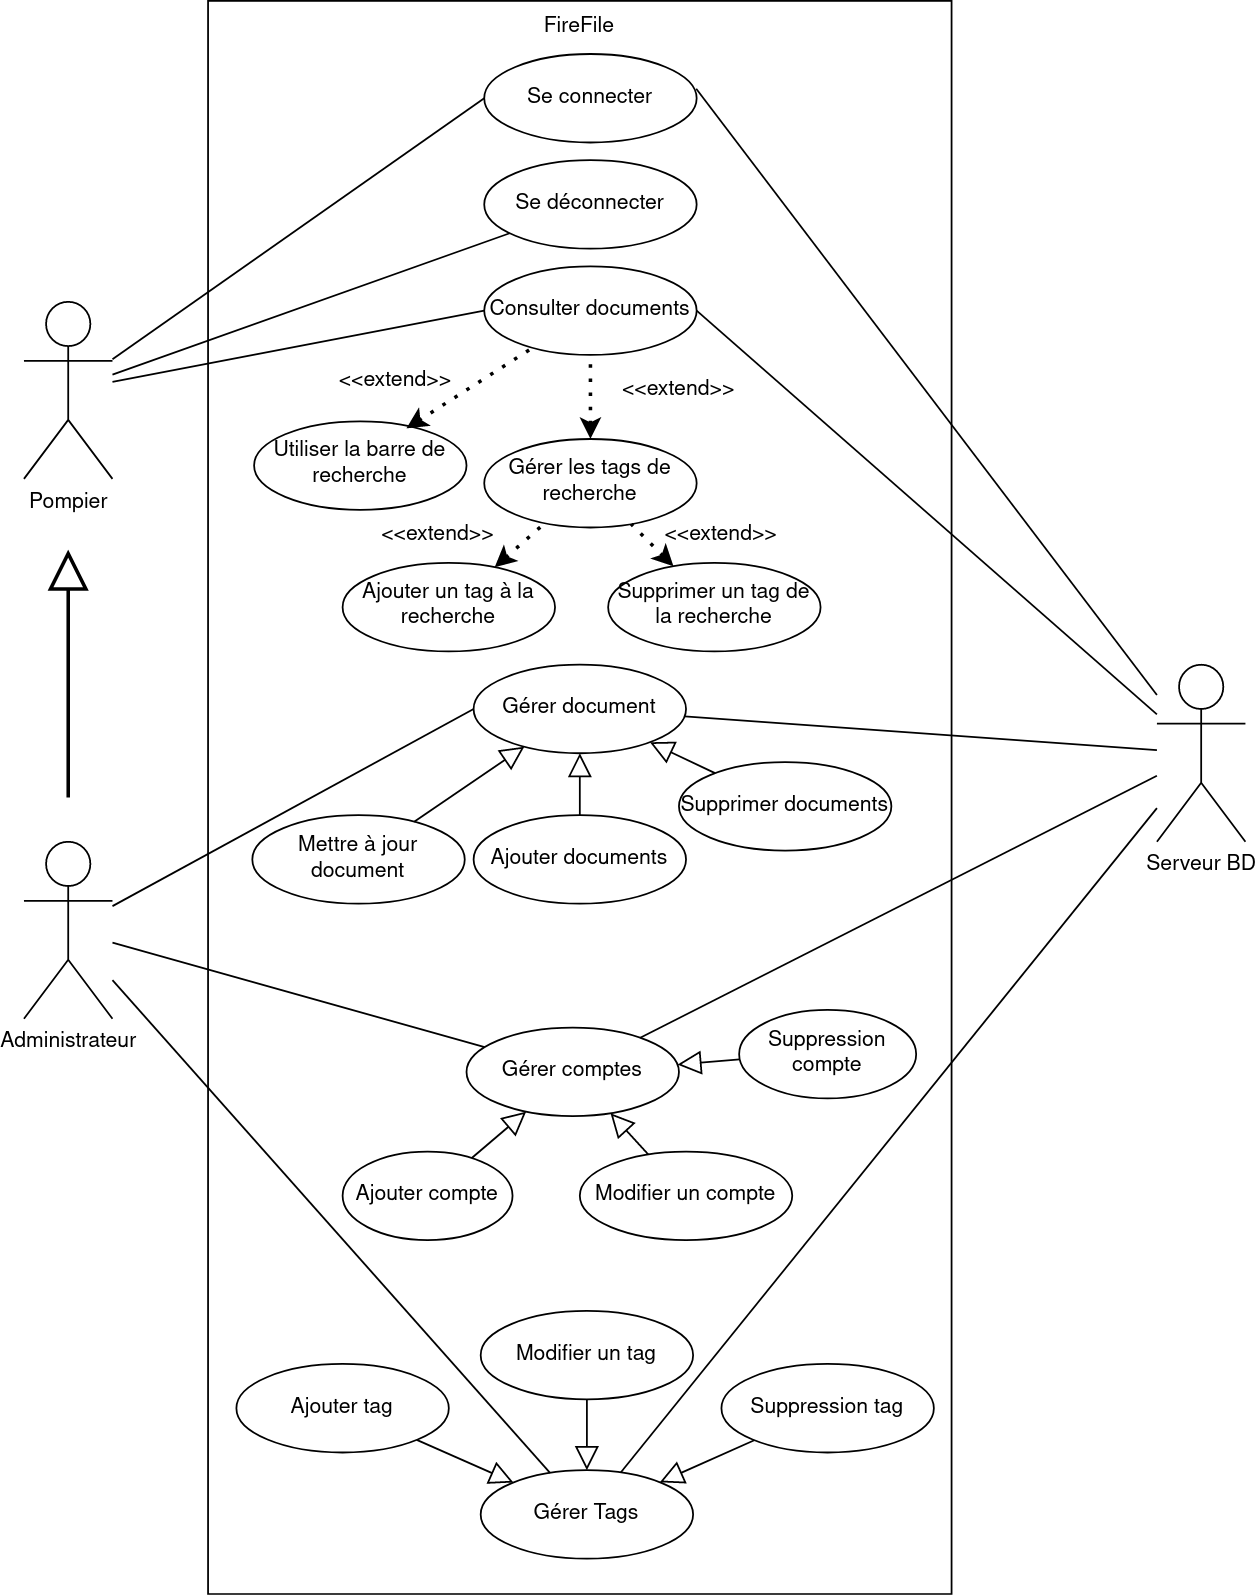

The diagram above was exported from draw.io. Its source (the exported page's mxGraphModel, read from the mxfile embedded in the PNG):
<mxGraphModel dx="1114" dy="617" grid="1" gridSize="10" guides="1" tooltips="1" connect="1" arrows="1" fold="1" page="1" pageScale="1" pageWidth="827" pageHeight="1169" math="0" shadow="0">
  <root>
    <mxCell id="0" />
    <mxCell id="1" parent="0" />
    <mxCell id="Z_94XWlNVCfBKGCbZTvs-1" value="Pompier" style="shape=umlActor;verticalLabelPosition=bottom;verticalAlign=top;html=1;outlineConnect=0;" parent="1" vertex="1">
      <mxGeometry x="100" y="180" width="50" height="100" as="geometry" />
    </mxCell>
    <mxCell id="Z_94XWlNVCfBKGCbZTvs-2" style="edgeStyle=orthogonalEdgeStyle;rounded=0;orthogonalLoop=1;jettySize=auto;html=1;endArrow=block;endFill=0;jumpSize=10;strokeWidth=2;targetPerimeterSpacing=0;endSize=18;" parent="1" edge="1">
      <mxGeometry relative="1" as="geometry">
        <mxPoint x="125" y="320" as="targetPoint" />
        <mxPoint x="125" y="460" as="sourcePoint" />
      </mxGeometry>
    </mxCell>
    <mxCell id="Z_94XWlNVCfBKGCbZTvs-3" value="Administrateur" style="shape=umlActor;verticalLabelPosition=bottom;verticalAlign=top;html=1;outlineConnect=0;" parent="1" vertex="1">
      <mxGeometry x="100" y="485" width="50" height="100" as="geometry" />
    </mxCell>
    <mxCell id="Z_94XWlNVCfBKGCbZTvs-4" value="" style="rounded=0;whiteSpace=wrap;html=1;fillColor=none;movable=0;resizable=0;rotatable=0;deletable=0;editable=0;locked=1;connectable=0;" parent="1" vertex="1">
      <mxGeometry x="204" y="10" width="420" height="900" as="geometry" />
    </mxCell>
    <mxCell id="Z_94XWlNVCfBKGCbZTvs-5" value="" style="endArrow=none;html=1;rounded=0;entryX=0;entryY=0.5;entryDx=0;entryDy=0;" parent="1" source="Z_94XWlNVCfBKGCbZTvs-1" target="Z_94XWlNVCfBKGCbZTvs-12" edge="1">
      <mxGeometry width="50" height="50" relative="1" as="geometry">
        <mxPoint x="178" y="235" as="sourcePoint" />
        <mxPoint x="364" y="135" as="targetPoint" />
      </mxGeometry>
    </mxCell>
    <mxCell id="Z_94XWlNVCfBKGCbZTvs-6" value="" style="endArrow=none;html=1;rounded=0;exitX=1;exitY=0.5;exitDx=0;exitDy=0;" parent="1" source="Z_94XWlNVCfBKGCbZTvs-12" target="Z_94XWlNVCfBKGCbZTvs-10" edge="1">
      <mxGeometry width="50" height="50" relative="1" as="geometry">
        <mxPoint x="490" y="250" as="sourcePoint" />
        <mxPoint x="720" y="430" as="targetPoint" />
      </mxGeometry>
    </mxCell>
    <mxCell id="Z_94XWlNVCfBKGCbZTvs-7" value="Se connecter" style="ellipse;whiteSpace=wrap;html=1;" parent="1" vertex="1">
      <mxGeometry x="360" y="40" width="120" height="50" as="geometry" />
    </mxCell>
    <mxCell id="Z_94XWlNVCfBKGCbZTvs-8" value="Gérer document" style="ellipse;whiteSpace=wrap;html=1;" parent="1" vertex="1">
      <mxGeometry x="354" y="385" width="120" height="50" as="geometry" />
    </mxCell>
    <mxCell id="Z_94XWlNVCfBKGCbZTvs-9" value="FireFile" style="text;html=1;strokeColor=none;fillColor=none;align=center;verticalAlign=middle;whiteSpace=wrap;rounded=0;" parent="1" vertex="1">
      <mxGeometry x="364" y="10" width="100" height="30" as="geometry" />
    </mxCell>
    <mxCell id="Z_94XWlNVCfBKGCbZTvs-10" value="Serveur BD" style="shape=umlActor;verticalLabelPosition=bottom;verticalAlign=top;html=1;outlineConnect=0;" parent="1" vertex="1">
      <mxGeometry x="740" y="385" width="50" height="100" as="geometry" />
    </mxCell>
    <mxCell id="Z_94XWlNVCfBKGCbZTvs-11" value="" style="endArrow=none;html=1;rounded=0;exitX=0.998;exitY=0.393;exitDx=0;exitDy=0;exitPerimeter=0;" parent="1" source="Z_94XWlNVCfBKGCbZTvs-7" target="Z_94XWlNVCfBKGCbZTvs-10" edge="1">
      <mxGeometry width="50" height="50" relative="1" as="geometry">
        <mxPoint x="690" y="210" as="sourcePoint" />
        <mxPoint x="720" y="420" as="targetPoint" />
      </mxGeometry>
    </mxCell>
    <mxCell id="Z_94XWlNVCfBKGCbZTvs-12" value="Consulter documents" style="ellipse;whiteSpace=wrap;html=1;" parent="1" vertex="1">
      <mxGeometry x="360" y="160" width="120" height="50" as="geometry" />
    </mxCell>
    <mxCell id="Z_94XWlNVCfBKGCbZTvs-13" value="" style="endArrow=none;html=1;rounded=0;entryX=0;entryY=0.5;entryDx=0;entryDy=0;" parent="1" source="Z_94XWlNVCfBKGCbZTvs-1" target="Z_94XWlNVCfBKGCbZTvs-7" edge="1">
      <mxGeometry width="50" height="50" relative="1" as="geometry">
        <mxPoint x="168" y="225" as="sourcePoint" />
        <mxPoint x="414" y="220" as="targetPoint" />
      </mxGeometry>
    </mxCell>
    <mxCell id="Z_94XWlNVCfBKGCbZTvs-14" value="Ajouter documents" style="ellipse;whiteSpace=wrap;html=1;" parent="1" vertex="1">
      <mxGeometry x="354" y="470" width="120" height="50" as="geometry" />
    </mxCell>
    <mxCell id="Z_94XWlNVCfBKGCbZTvs-15" value="Supprimer documents" style="ellipse;whiteSpace=wrap;html=1;" parent="1" vertex="1">
      <mxGeometry x="470" y="440" width="120" height="50" as="geometry" />
    </mxCell>
    <mxCell id="Z_94XWlNVCfBKGCbZTvs-16" value="Gérer comptes" style="ellipse;whiteSpace=wrap;html=1;" parent="1" vertex="1">
      <mxGeometry x="350" y="590" width="120" height="50" as="geometry" />
    </mxCell>
    <mxCell id="Z_94XWlNVCfBKGCbZTvs-17" value="Ajouter compte" style="ellipse;whiteSpace=wrap;html=1;" parent="1" vertex="1">
      <mxGeometry x="280" y="660" width="96" height="50" as="geometry" />
    </mxCell>
    <mxCell id="Z_94XWlNVCfBKGCbZTvs-18" value="Modifier un compte" style="ellipse;whiteSpace=wrap;html=1;" parent="1" vertex="1">
      <mxGeometry x="414" y="660" width="120" height="50" as="geometry" />
    </mxCell>
    <mxCell id="Z_94XWlNVCfBKGCbZTvs-19" value="Suppression compte" style="ellipse;whiteSpace=wrap;html=1;" parent="1" vertex="1">
      <mxGeometry x="504" y="580" width="100" height="50" as="geometry" />
    </mxCell>
    <mxCell id="Z_94XWlNVCfBKGCbZTvs-20" value="Utiliser la barre de recherche" style="ellipse;whiteSpace=wrap;html=1;" parent="1" vertex="1">
      <mxGeometry x="230" y="247.48" width="120" height="50" as="geometry" />
    </mxCell>
    <mxCell id="Z_94XWlNVCfBKGCbZTvs-21" value="Mettre à jour document" style="ellipse;whiteSpace=wrap;html=1;" parent="1" vertex="1">
      <mxGeometry x="229" y="470" width="120" height="50" as="geometry" />
    </mxCell>
    <mxCell id="Z_94XWlNVCfBKGCbZTvs-22" value="" style="endArrow=none;dashed=1;html=1;dashPattern=1 3;strokeWidth=2;rounded=0;exitX=0.717;exitY=0.08;exitDx=0;exitDy=0;exitPerimeter=0;startArrow=classic;startFill=1;" parent="1" source="Z_94XWlNVCfBKGCbZTvs-20" target="Z_94XWlNVCfBKGCbZTvs-12" edge="1">
      <mxGeometry width="50" height="50" relative="1" as="geometry">
        <mxPoint x="390" y="407.48" as="sourcePoint" />
        <mxPoint x="377.2083934267762" y="170.0041817395108" as="targetPoint" />
      </mxGeometry>
    </mxCell>
    <mxCell id="Z_94XWlNVCfBKGCbZTvs-23" value="" style="endArrow=none;html=1;rounded=0;entryX=0;entryY=0.5;entryDx=0;entryDy=0;" parent="1" source="Z_94XWlNVCfBKGCbZTvs-3" target="Z_94XWlNVCfBKGCbZTvs-8" edge="1">
      <mxGeometry width="50" height="50" relative="1" as="geometry">
        <mxPoint x="160" y="494.5" as="sourcePoint" />
        <mxPoint x="342" y="494.5" as="targetPoint" />
      </mxGeometry>
    </mxCell>
    <mxCell id="Z_94XWlNVCfBKGCbZTvs-24" value="" style="endArrow=none;html=1;rounded=0;" parent="1" source="Z_94XWlNVCfBKGCbZTvs-3" target="Z_94XWlNVCfBKGCbZTvs-16" edge="1">
      <mxGeometry width="50" height="50" relative="1" as="geometry">
        <mxPoint x="159" y="510" as="sourcePoint" />
        <mxPoint x="354" y="444.5" as="targetPoint" />
      </mxGeometry>
    </mxCell>
    <mxCell id="Z_94XWlNVCfBKGCbZTvs-25" value="&amp;lt;&amp;lt;extend&amp;gt;&amp;gt;" style="text;html=1;strokeColor=none;fillColor=none;align=center;verticalAlign=middle;whiteSpace=wrap;rounded=0;" parent="1" vertex="1">
      <mxGeometry x="280" y="210" width="60" height="30" as="geometry" />
    </mxCell>
    <mxCell id="Z_94XWlNVCfBKGCbZTvs-26" value="" style="endArrow=block;endSize=11;endFill=0;html=1;rounded=0;" parent="1" source="Z_94XWlNVCfBKGCbZTvs-19" target="Z_94XWlNVCfBKGCbZTvs-16" edge="1">
      <mxGeometry width="160" relative="1" as="geometry">
        <mxPoint x="550" y="560" as="sourcePoint" />
        <mxPoint x="580" y="530" as="targetPoint" />
      </mxGeometry>
    </mxCell>
    <mxCell id="Z_94XWlNVCfBKGCbZTvs-27" value="" style="endArrow=block;endSize=11;endFill=0;html=1;rounded=0;" parent="1" source="Z_94XWlNVCfBKGCbZTvs-17" target="Z_94XWlNVCfBKGCbZTvs-16" edge="1">
      <mxGeometry width="160" relative="1" as="geometry">
        <mxPoint x="324" y="690" as="sourcePoint" />
        <mxPoint x="354" y="660" as="targetPoint" />
      </mxGeometry>
    </mxCell>
    <mxCell id="Z_94XWlNVCfBKGCbZTvs-28" value="" style="endArrow=block;endSize=11;endFill=0;html=1;rounded=0;" parent="1" source="Z_94XWlNVCfBKGCbZTvs-15" target="Z_94XWlNVCfBKGCbZTvs-8" edge="1">
      <mxGeometry width="160" relative="1" as="geometry">
        <mxPoint x="520" y="637" as="sourcePoint" />
        <mxPoint x="520" y="532" as="targetPoint" />
      </mxGeometry>
    </mxCell>
    <mxCell id="Z_94XWlNVCfBKGCbZTvs-29" value="" style="endArrow=block;endSize=11;endFill=0;html=1;rounded=0;" parent="1" source="Z_94XWlNVCfBKGCbZTvs-18" target="Z_94XWlNVCfBKGCbZTvs-16" edge="1">
      <mxGeometry width="160" relative="1" as="geometry">
        <mxPoint x="522" y="716" as="sourcePoint" />
        <mxPoint x="462" y="684" as="targetPoint" />
      </mxGeometry>
    </mxCell>
    <mxCell id="Z_94XWlNVCfBKGCbZTvs-30" value="" style="endArrow=block;endSize=11;endFill=0;html=1;rounded=0;" parent="1" source="Z_94XWlNVCfBKGCbZTvs-21" target="Z_94XWlNVCfBKGCbZTvs-8" edge="1">
      <mxGeometry width="160" relative="1" as="geometry">
        <mxPoint x="549.5" y="600" as="sourcePoint" />
        <mxPoint x="549.5" y="540" as="targetPoint" />
      </mxGeometry>
    </mxCell>
    <mxCell id="Z_94XWlNVCfBKGCbZTvs-31" value="" style="endArrow=block;endSize=11;endFill=0;html=1;rounded=0;" parent="1" source="Z_94XWlNVCfBKGCbZTvs-14" target="Z_94XWlNVCfBKGCbZTvs-8" edge="1">
      <mxGeometry width="160" relative="1" as="geometry">
        <mxPoint x="424" y="750" as="sourcePoint" />
        <mxPoint x="424" y="690" as="targetPoint" />
      </mxGeometry>
    </mxCell>
    <mxCell id="Z_94XWlNVCfBKGCbZTvs-32" value="" style="endArrow=none;html=1;rounded=0;" parent="1" source="Z_94XWlNVCfBKGCbZTvs-8" target="Z_94XWlNVCfBKGCbZTvs-10" edge="1">
      <mxGeometry width="50" height="50" relative="1" as="geometry">
        <mxPoint x="474" y="435" as="sourcePoint" />
        <mxPoint x="720" y="435" as="targetPoint" />
      </mxGeometry>
    </mxCell>
    <mxCell id="Z_94XWlNVCfBKGCbZTvs-33" value="" style="endArrow=none;html=1;rounded=0;" parent="1" source="Z_94XWlNVCfBKGCbZTvs-16" target="Z_94XWlNVCfBKGCbZTvs-10" edge="1">
      <mxGeometry width="50" height="50" relative="1" as="geometry">
        <mxPoint x="474" y="655" as="sourcePoint" />
        <mxPoint x="720" y="440" as="targetPoint" />
      </mxGeometry>
    </mxCell>
    <mxCell id="Z_94XWlNVCfBKGCbZTvs-37" value="Gérer les tags de recherche" style="ellipse;whiteSpace=wrap;html=1;" parent="1" vertex="1">
      <mxGeometry x="360" y="257.48" width="120" height="50" as="geometry" />
    </mxCell>
    <mxCell id="Z_94XWlNVCfBKGCbZTvs-38" value="" style="endArrow=none;dashed=1;html=1;dashPattern=1 3;strokeWidth=2;rounded=0;startArrow=classic;startFill=1;" parent="1" source="Z_94XWlNVCfBKGCbZTvs-37" target="Z_94XWlNVCfBKGCbZTvs-12" edge="1">
      <mxGeometry width="50" height="50" relative="1" as="geometry">
        <mxPoint x="560" y="440" as="sourcePoint" />
        <mxPoint x="547" y="253" as="targetPoint" />
      </mxGeometry>
    </mxCell>
    <mxCell id="Z_94XWlNVCfBKGCbZTvs-39" value="&amp;lt;&amp;lt;extend&amp;gt;&amp;gt;" style="text;html=1;strokeColor=none;fillColor=none;align=center;verticalAlign=middle;whiteSpace=wrap;rounded=0;" parent="1" vertex="1">
      <mxGeometry x="440" y="215" width="60" height="30" as="geometry" />
    </mxCell>
    <mxCell id="Z_94XWlNVCfBKGCbZTvs-40" value="Ajouter un tag à la recherche" style="ellipse;whiteSpace=wrap;html=1;" parent="1" vertex="1">
      <mxGeometry x="280" y="327.48" width="120" height="50" as="geometry" />
    </mxCell>
    <mxCell id="Z_94XWlNVCfBKGCbZTvs-41" value="" style="endArrow=none;dashed=1;html=1;dashPattern=1 3;strokeWidth=2;rounded=0;startArrow=classic;startFill=1;" parent="1" source="Z_94XWlNVCfBKGCbZTvs-40" target="Z_94XWlNVCfBKGCbZTvs-37" edge="1">
      <mxGeometry width="50" height="50" relative="1" as="geometry">
        <mxPoint x="460" y="487.48" as="sourcePoint" />
        <mxPoint x="320" y="307.48" as="targetPoint" />
      </mxGeometry>
    </mxCell>
    <mxCell id="Z_94XWlNVCfBKGCbZTvs-42" value="&amp;lt;&amp;lt;extend&amp;gt;&amp;gt;" style="text;html=1;strokeColor=none;fillColor=none;align=center;verticalAlign=middle;whiteSpace=wrap;rounded=0;" parent="1" vertex="1">
      <mxGeometry x="304" y="297.48" width="60" height="30" as="geometry" />
    </mxCell>
    <mxCell id="Z_94XWlNVCfBKGCbZTvs-43" value="Supprimer un tag de la recherche" style="ellipse;whiteSpace=wrap;html=1;" parent="1" vertex="1">
      <mxGeometry x="430" y="327.48" width="120" height="50" as="geometry" />
    </mxCell>
    <mxCell id="Z_94XWlNVCfBKGCbZTvs-44" value="" style="endArrow=none;dashed=1;html=1;dashPattern=1 3;strokeWidth=2;rounded=0;startArrow=classic;startFill=1;" parent="1" source="Z_94XWlNVCfBKGCbZTvs-43" target="Z_94XWlNVCfBKGCbZTvs-37" edge="1">
      <mxGeometry width="50" height="50" relative="1" as="geometry">
        <mxPoint x="630" y="477.48" as="sourcePoint" />
        <mxPoint x="562" y="294.48" as="targetPoint" />
      </mxGeometry>
    </mxCell>
    <mxCell id="Z_94XWlNVCfBKGCbZTvs-45" value="&amp;lt;&amp;lt;extend&amp;gt;&amp;gt;" style="text;html=1;strokeColor=none;fillColor=none;align=center;verticalAlign=middle;whiteSpace=wrap;rounded=0;" parent="1" vertex="1">
      <mxGeometry x="464" y="297.48" width="60" height="30" as="geometry" />
    </mxCell>
    <mxCell id="Z_94XWlNVCfBKGCbZTvs-46" value="Gérer Tags" style="ellipse;whiteSpace=wrap;html=1;" parent="1" vertex="1">
      <mxGeometry x="358" y="840" width="120" height="50" as="geometry" />
    </mxCell>
    <mxCell id="Z_94XWlNVCfBKGCbZTvs-47" value="Ajouter tag" style="ellipse;whiteSpace=wrap;html=1;" parent="1" vertex="1">
      <mxGeometry x="220" y="780" width="120" height="50" as="geometry" />
    </mxCell>
    <mxCell id="Z_94XWlNVCfBKGCbZTvs-48" value="Modifier un tag" style="ellipse;whiteSpace=wrap;html=1;" parent="1" vertex="1">
      <mxGeometry x="358" y="750" width="120" height="50" as="geometry" />
    </mxCell>
    <mxCell id="Z_94XWlNVCfBKGCbZTvs-49" value="Suppression tag" style="ellipse;whiteSpace=wrap;html=1;" parent="1" vertex="1">
      <mxGeometry x="494" y="780" width="120" height="50" as="geometry" />
    </mxCell>
    <mxCell id="Z_94XWlNVCfBKGCbZTvs-50" value="" style="endArrow=block;endSize=11;endFill=0;html=1;rounded=0;" parent="1" source="Z_94XWlNVCfBKGCbZTvs-49" target="Z_94XWlNVCfBKGCbZTvs-46" edge="1">
      <mxGeometry width="160" relative="1" as="geometry">
        <mxPoint x="554" y="770" as="sourcePoint" />
        <mxPoint x="584" y="740" as="targetPoint" />
      </mxGeometry>
    </mxCell>
    <mxCell id="Z_94XWlNVCfBKGCbZTvs-51" value="" style="endArrow=block;endSize=11;endFill=0;html=1;rounded=0;" parent="1" source="Z_94XWlNVCfBKGCbZTvs-47" target="Z_94XWlNVCfBKGCbZTvs-46" edge="1">
      <mxGeometry width="160" relative="1" as="geometry">
        <mxPoint x="328" y="900" as="sourcePoint" />
        <mxPoint x="358" y="870" as="targetPoint" />
      </mxGeometry>
    </mxCell>
    <mxCell id="Z_94XWlNVCfBKGCbZTvs-52" value="" style="endArrow=block;endSize=11;endFill=0;html=1;rounded=0;" parent="1" source="Z_94XWlNVCfBKGCbZTvs-48" target="Z_94XWlNVCfBKGCbZTvs-46" edge="1">
      <mxGeometry width="160" relative="1" as="geometry">
        <mxPoint x="526" y="926" as="sourcePoint" />
        <mxPoint x="466" y="894" as="targetPoint" />
      </mxGeometry>
    </mxCell>
    <mxCell id="Z_94XWlNVCfBKGCbZTvs-53" value="" style="endArrow=none;html=1;rounded=0;" parent="1" source="Z_94XWlNVCfBKGCbZTvs-3" target="Z_94XWlNVCfBKGCbZTvs-46" edge="1">
      <mxGeometry width="50" height="50" relative="1" as="geometry">
        <mxPoint y="680" as="sourcePoint" />
        <mxPoint x="222" y="772" as="targetPoint" />
      </mxGeometry>
    </mxCell>
    <mxCell id="Z_94XWlNVCfBKGCbZTvs-54" value="" style="endArrow=none;html=1;rounded=0;" parent="1" source="Z_94XWlNVCfBKGCbZTvs-46" target="Z_94XWlNVCfBKGCbZTvs-10" edge="1">
      <mxGeometry width="50" height="50" relative="1" as="geometry">
        <mxPoint x="457" y="615" as="sourcePoint" />
        <mxPoint x="750" y="458" as="targetPoint" />
      </mxGeometry>
    </mxCell>
    <mxCell id="Z_94XWlNVCfBKGCbZTvs-55" value="Se déconnecter" style="ellipse;whiteSpace=wrap;html=1;" parent="1" vertex="1">
      <mxGeometry x="360" y="100" width="120" height="50" as="geometry" />
    </mxCell>
    <mxCell id="Z_94XWlNVCfBKGCbZTvs-56" value="" style="endArrow=none;html=1;rounded=0;" parent="1" source="Z_94XWlNVCfBKGCbZTvs-1" target="Z_94XWlNVCfBKGCbZTvs-55" edge="1">
      <mxGeometry width="50" height="50" relative="1" as="geometry">
        <mxPoint x="160" y="222" as="sourcePoint" />
        <mxPoint x="360" y="75" as="targetPoint" />
      </mxGeometry>
    </mxCell>
  </root>
</mxGraphModel>